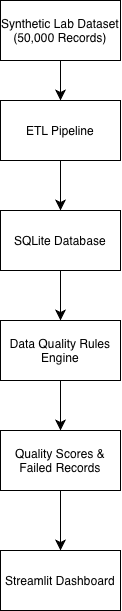

The diagram above was exported from draw.io. Its source (the exported page's mxGraphModel, read from the mxfile embedded in the PNG):
<mxGraphModel dx="647" dy="669" grid="1" gridSize="10" guides="1" tooltips="1" connect="1" arrows="1" fold="1" page="1" pageScale="1" pageWidth="827" pageHeight="1169" math="0" shadow="0">
  <root>
    <mxCell id="0" />
    <mxCell id="1" parent="0" />
    <mxCell id="vrsMNYZi1SYi0-euUmFS-73" edge="1" parent="1" source="vrsMNYZi1SYi0-euUmFS-71" style="edgeStyle=none;curved=1;rounded=0;orthogonalLoop=1;jettySize=auto;html=1;fontSize=12;startSize=8;endSize=8;" target="vrsMNYZi1SYi0-euUmFS-72" value="">
      <mxGeometry relative="1" as="geometry" />
    </mxCell>
    <mxCell id="vrsMNYZi1SYi0-euUmFS-71" parent="1" style="rounded=0;whiteSpace=wrap;html=1;" value="Synthetic Lab Dataset (50,000 Records)" vertex="1">
      <mxGeometry height="60" width="120" x="290" y="70" as="geometry" />
    </mxCell>
    <mxCell id="vrsMNYZi1SYi0-euUmFS-75" edge="1" parent="1" source="vrsMNYZi1SYi0-euUmFS-72" style="edgeStyle=none;curved=1;rounded=0;orthogonalLoop=1;jettySize=auto;html=1;fontSize=12;startSize=8;endSize=8;" target="vrsMNYZi1SYi0-euUmFS-74" value="">
      <mxGeometry relative="1" as="geometry" />
    </mxCell>
    <mxCell id="vrsMNYZi1SYi0-euUmFS-72" parent="1" style="rounded=0;whiteSpace=wrap;html=1;" value="ETL Pipeline" vertex="1">
      <mxGeometry height="60" width="120" x="290" y="170" as="geometry" />
    </mxCell>
    <mxCell id="vrsMNYZi1SYi0-euUmFS-77" edge="1" parent="1" source="vrsMNYZi1SYi0-euUmFS-74" style="edgeStyle=none;curved=1;rounded=0;orthogonalLoop=1;jettySize=auto;html=1;fontSize=12;startSize=8;endSize=8;" target="vrsMNYZi1SYi0-euUmFS-76" value="">
      <mxGeometry relative="1" as="geometry" />
    </mxCell>
    <mxCell id="vrsMNYZi1SYi0-euUmFS-74" parent="1" style="rounded=0;whiteSpace=wrap;html=1;" value="SQLite Database" vertex="1">
      <mxGeometry height="60" width="120" x="290" y="280" as="geometry" />
    </mxCell>
    <mxCell id="vrsMNYZi1SYi0-euUmFS-79" edge="1" parent="1" source="vrsMNYZi1SYi0-euUmFS-76" style="edgeStyle=none;curved=1;rounded=0;orthogonalLoop=1;jettySize=auto;html=1;fontSize=12;startSize=8;endSize=8;" target="vrsMNYZi1SYi0-euUmFS-78" value="">
      <mxGeometry relative="1" as="geometry" />
    </mxCell>
    <mxCell id="vrsMNYZi1SYi0-euUmFS-76" parent="1" style="rounded=0;whiteSpace=wrap;html=1;" value="Data Quality Rules Engine" vertex="1">
      <mxGeometry height="60" width="120" x="290" y="390" as="geometry" />
    </mxCell>
    <mxCell id="vrsMNYZi1SYi0-euUmFS-81" edge="1" parent="1" source="vrsMNYZi1SYi0-euUmFS-78" style="edgeStyle=none;curved=1;rounded=0;orthogonalLoop=1;jettySize=auto;html=1;fontSize=12;startSize=8;endSize=8;" target="vrsMNYZi1SYi0-euUmFS-80" value="">
      <mxGeometry relative="1" as="geometry" />
    </mxCell>
    <mxCell id="vrsMNYZi1SYi0-euUmFS-78" parent="1" style="rounded=0;whiteSpace=wrap;html=1;" value="Quality Scores &amp;amp; Failed Records" vertex="1">
      <mxGeometry height="60" width="120" x="290" y="500" as="geometry" />
    </mxCell>
    <mxCell id="vrsMNYZi1SYi0-euUmFS-80" parent="1" style="rounded=0;whiteSpace=wrap;html=1;" value="Streamlit Dashboard" vertex="1">
      <mxGeometry height="60" width="120" x="290" y="620" as="geometry" />
    </mxCell>
  </root>
</mxGraphModel>